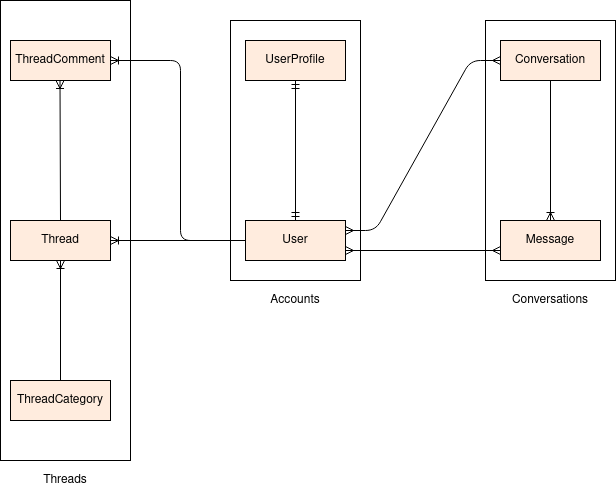

The diagram above was exported from draw.io. Its source (the exported page's mxGraphModel, read from the mxfile embedded in the PNG):
<mxGraphModel dx="638" dy="703" grid="1" gridSize="10" guides="1" tooltips="1" connect="1" arrows="1" fold="1" page="1" pageScale="1" pageWidth="850" pageHeight="1100" math="0" shadow="0" extFonts="Permanent Marker^https://fonts.googleapis.com/css?family=Permanent+Marker">
  <root>
    <mxCell id="0" />
    <mxCell id="1" parent="0" />
    <mxCell id="T6kW9xn5JacXuNgFRNxJ-11" value="" style="fontSize=12;html=1;endArrow=ERoneToMany;entryX=0.5;entryY=1;entryDx=0;entryDy=0;exitX=0.5;exitY=0;exitDx=0;exitDy=0;" parent="1" source="T6kW9xn5JacXuNgFRNxJ-6" target="T6kW9xn5JacXuNgFRNxJ-5" edge="1">
      <mxGeometry width="100" height="100" relative="1" as="geometry">
        <mxPoint x="90" y="420" as="sourcePoint" />
        <mxPoint x="140" y="330" as="targetPoint" />
        <Array as="points" />
      </mxGeometry>
    </mxCell>
    <mxCell id="T6kW9xn5JacXuNgFRNxJ-1" value="User" style="whiteSpace=wrap;html=1;align=center;fillColor=#FFECDE;" parent="1" vertex="1">
      <mxGeometry x="375" y="310" width="100" height="40" as="geometry" />
    </mxCell>
    <mxCell id="T6kW9xn5JacXuNgFRNxJ-4" value="UserProfile" style="whiteSpace=wrap;html=1;align=center;fillColor=#FFECDE;" parent="1" vertex="1">
      <mxGeometry x="375" y="130" width="100" height="40" as="geometry" />
    </mxCell>
    <mxCell id="T6kW9xn5JacXuNgFRNxJ-5" value="Thread" style="whiteSpace=wrap;html=1;align=center;fillColor=#FFECDE;" parent="1" vertex="1">
      <mxGeometry x="140" y="310" width="100" height="40" as="geometry" />
    </mxCell>
    <mxCell id="T6kW9xn5JacXuNgFRNxJ-6" value="ThreadCategory" style="whiteSpace=wrap;html=1;align=center;fillColor=#FFECDE;" parent="1" vertex="1">
      <mxGeometry x="140" y="470" width="100" height="40" as="geometry" />
    </mxCell>
    <mxCell id="T6kW9xn5JacXuNgFRNxJ-7" value="ThreadComment" style="whiteSpace=wrap;html=1;align=center;fillColor=#FFECDE;" parent="1" vertex="1">
      <mxGeometry x="140" y="130" width="100" height="40" as="geometry" />
    </mxCell>
    <mxCell id="T6kW9xn5JacXuNgFRNxJ-9" value="Conversation" style="whiteSpace=wrap;html=1;align=center;fillColor=#FFECDE;" parent="1" vertex="1">
      <mxGeometry x="630" y="130" width="100" height="40" as="geometry" />
    </mxCell>
    <mxCell id="T6kW9xn5JacXuNgFRNxJ-10" value="Message" style="whiteSpace=wrap;html=1;align=center;fillColor=#FFECDE;" parent="1" vertex="1">
      <mxGeometry x="630" y="310" width="100" height="40" as="geometry" />
    </mxCell>
    <mxCell id="T6kW9xn5JacXuNgFRNxJ-14" value="" style="fontSize=12;html=1;endArrow=ERoneToMany;entryX=0.5;entryY=1;entryDx=0;entryDy=0;exitX=0.5;exitY=0;exitDx=0;exitDy=0;" parent="1" source="T6kW9xn5JacXuNgFRNxJ-5" edge="1">
      <mxGeometry width="100" height="100" relative="1" as="geometry">
        <mxPoint x="189.5" y="290" as="sourcePoint" />
        <mxPoint x="189.5" y="170" as="targetPoint" />
        <Array as="points" />
      </mxGeometry>
    </mxCell>
    <mxCell id="T6kW9xn5JacXuNgFRNxJ-15" value="" style="fontSize=12;html=1;endArrow=ERmandOne;startArrow=ERmandOne;exitX=0.5;exitY=0;exitDx=0;exitDy=0;entryX=0.5;entryY=1;entryDx=0;entryDy=0;" parent="1" source="T6kW9xn5JacXuNgFRNxJ-1" target="T6kW9xn5JacXuNgFRNxJ-4" edge="1">
      <mxGeometry width="100" height="100" relative="1" as="geometry">
        <mxPoint x="480" y="350" as="sourcePoint" />
        <mxPoint x="580" y="250" as="targetPoint" />
      </mxGeometry>
    </mxCell>
    <mxCell id="T6kW9xn5JacXuNgFRNxJ-17" value="" style="fontSize=12;html=1;endArrow=ERoneToMany;entryX=0.5;entryY=0;entryDx=0;entryDy=0;exitX=0.5;exitY=1;exitDx=0;exitDy=0;" parent="1" source="T6kW9xn5JacXuNgFRNxJ-9" target="T6kW9xn5JacXuNgFRNxJ-10" edge="1">
      <mxGeometry width="100" height="100" relative="1" as="geometry">
        <mxPoint x="570" y="360" as="sourcePoint" />
        <mxPoint x="570" y="240" as="targetPoint" />
        <Array as="points" />
      </mxGeometry>
    </mxCell>
    <mxCell id="T6kW9xn5JacXuNgFRNxJ-18" value="" style="fontSize=12;html=1;endArrow=ERoneToMany;entryX=1;entryY=0.5;entryDx=0;entryDy=0;exitX=0;exitY=0.5;exitDx=0;exitDy=0;" parent="1" source="T6kW9xn5JacXuNgFRNxJ-1" target="T6kW9xn5JacXuNgFRNxJ-7" edge="1">
      <mxGeometry width="100" height="100" relative="1" as="geometry">
        <mxPoint x="280" y="270" as="sourcePoint" />
        <mxPoint x="280" y="150" as="targetPoint" />
        <Array as="points">
          <mxPoint x="310" y="330" />
          <mxPoint x="310" y="150" />
        </Array>
      </mxGeometry>
    </mxCell>
    <mxCell id="T6kW9xn5JacXuNgFRNxJ-19" value="" style="fontSize=12;html=1;endArrow=ERoneToMany;entryX=1;entryY=0.5;entryDx=0;entryDy=0;exitX=0;exitY=0.5;exitDx=0;exitDy=0;" parent="1" source="T6kW9xn5JacXuNgFRNxJ-1" target="T6kW9xn5JacXuNgFRNxJ-5" edge="1">
      <mxGeometry width="100" height="100" relative="1" as="geometry">
        <mxPoint x="270" y="460" as="sourcePoint" />
        <mxPoint x="270" y="340" as="targetPoint" />
        <Array as="points" />
      </mxGeometry>
    </mxCell>
    <mxCell id="T6kW9xn5JacXuNgFRNxJ-20" value="" style="fontSize=12;html=1;endArrow=ERmany;entryX=0;entryY=0.75;entryDx=0;entryDy=0;exitX=1;exitY=0.75;exitDx=0;exitDy=0;startArrow=ERmany;startFill=0;endFill=0;" parent="1" source="T6kW9xn5JacXuNgFRNxJ-1" target="T6kW9xn5JacXuNgFRNxJ-10" edge="1">
      <mxGeometry width="100" height="100" relative="1" as="geometry">
        <mxPoint x="480" y="320" as="sourcePoint" />
        <mxPoint x="610" y="320" as="targetPoint" />
        <Array as="points" />
      </mxGeometry>
    </mxCell>
    <mxCell id="T6kW9xn5JacXuNgFRNxJ-21" value="" style="edgeStyle=entityRelationEdgeStyle;fontSize=12;html=1;endArrow=ERmany;startArrow=ERmany;exitX=1;exitY=0.25;exitDx=0;exitDy=0;entryX=0;entryY=0.5;entryDx=0;entryDy=0;" parent="1" source="T6kW9xn5JacXuNgFRNxJ-1" target="T6kW9xn5JacXuNgFRNxJ-9" edge="1">
      <mxGeometry width="100" height="100" relative="1" as="geometry">
        <mxPoint x="480" y="280" as="sourcePoint" />
        <mxPoint x="580" y="180" as="targetPoint" />
      </mxGeometry>
    </mxCell>
    <mxCell id="468jLc9-a9Ad5ypDAhyV-1" value="" style="rounded=0;whiteSpace=wrap;html=1;fillColor=none;" vertex="1" parent="1">
      <mxGeometry x="130" y="90" width="130" height="460" as="geometry" />
    </mxCell>
    <mxCell id="468jLc9-a9Ad5ypDAhyV-2" value="Threads" style="text;html=1;strokeColor=none;fillColor=none;align=center;verticalAlign=middle;whiteSpace=wrap;rounded=0;" vertex="1" parent="1">
      <mxGeometry x="175" y="560" width="40" height="20" as="geometry" />
    </mxCell>
    <mxCell id="468jLc9-a9Ad5ypDAhyV-3" value="" style="rounded=0;whiteSpace=wrap;html=1;fillColor=none;" vertex="1" parent="1">
      <mxGeometry x="360" y="110" width="130" height="260" as="geometry" />
    </mxCell>
    <mxCell id="468jLc9-a9Ad5ypDAhyV-4" value="Accounts" style="text;html=1;strokeColor=none;fillColor=none;align=center;verticalAlign=middle;whiteSpace=wrap;rounded=0;" vertex="1" parent="1">
      <mxGeometry x="405" y="380" width="40" height="20" as="geometry" />
    </mxCell>
    <mxCell id="468jLc9-a9Ad5ypDAhyV-5" value="" style="rounded=0;whiteSpace=wrap;html=1;fillColor=none;" vertex="1" parent="1">
      <mxGeometry x="615" y="110" width="130" height="260" as="geometry" />
    </mxCell>
    <mxCell id="468jLc9-a9Ad5ypDAhyV-6" value="Conversations" style="text;html=1;strokeColor=none;fillColor=none;align=center;verticalAlign=middle;whiteSpace=wrap;rounded=0;" vertex="1" parent="1">
      <mxGeometry x="660" y="380" width="40" height="20" as="geometry" />
    </mxCell>
  </root>
</mxGraphModel>